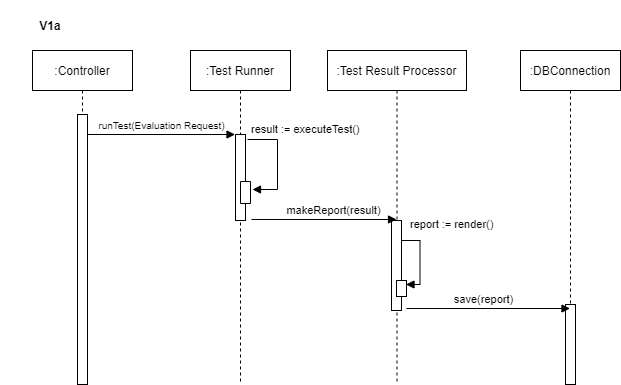

The diagram above was exported from draw.io. Its source (the exported page's mxGraphModel, read from the mxfile embedded in the PNG):
<mxGraphModel dx="700" dy="695" grid="1" gridSize="10" guides="1" tooltips="1" connect="1" arrows="1" fold="1" page="1" pageScale="1" pageWidth="1169" pageHeight="827" math="0" shadow="0">
  <root>
    <mxCell id="0" />
    <mxCell id="1" parent="0" />
    <mxCell id="qzLrYHXw1UffJjm7JObZ-23" value="&lt;font style=&quot;font-size: 10px&quot;&gt;runTest(Evaluation Request)&lt;/font&gt;" style="html=1;verticalAlign=bottom;endArrow=block;" parent="1" edge="1">
      <mxGeometry relative="1" as="geometry">
        <mxPoint x="387" y="350" as="sourcePoint" />
        <mxPoint x="534.5" y="350" as="targetPoint" />
      </mxGeometry>
    </mxCell>
    <mxCell id="qzLrYHXw1UffJjm7JObZ-26" value="result := executeTest()" style="edgeStyle=orthogonalEdgeStyle;html=1;align=left;spacingLeft=2;endArrow=block;rounded=0;" parent="1" edge="1">
      <mxGeometry x="-1" y="10" relative="1" as="geometry">
        <mxPoint x="547" y="355" as="sourcePoint" />
        <Array as="points">
          <mxPoint x="577" y="355" />
          <mxPoint x="577" y="405" />
        </Array>
        <mxPoint x="552" y="405" as="targetPoint" />
        <mxPoint as="offset" />
      </mxGeometry>
    </mxCell>
    <mxCell id="qzLrYHXw1UffJjm7JObZ-30" value="report := render()" style="edgeStyle=orthogonalEdgeStyle;html=1;align=left;spacingLeft=2;endArrow=block;rounded=0;entryX=1;entryY=0;" parent="1" edge="1">
      <mxGeometry x="-0.8702" y="16" relative="1" as="geometry">
        <mxPoint x="700.5" y="456" as="sourcePoint" />
        <Array as="points">
          <mxPoint x="719.5" y="456" />
          <mxPoint x="719.5" y="500" />
        </Array>
        <mxPoint as="offset" />
        <mxPoint x="705.5" y="500" as="targetPoint" />
      </mxGeometry>
    </mxCell>
    <mxCell id="qzLrYHXw1UffJjm7JObZ-39" value=":Controller" style="shape=umlLifeline;perimeter=lifelinePerimeter;whiteSpace=wrap;html=1;container=1;collapsible=0;recursiveResize=0;outlineConnect=0;" parent="1" vertex="1">
      <mxGeometry x="332" y="266" width="100" height="300" as="geometry" />
    </mxCell>
    <mxCell id="qzLrYHXw1UffJjm7JObZ-9" value="" style="html=1;points=[];perimeter=orthogonalPerimeter;" parent="1" vertex="1">
      <mxGeometry x="377" y="330" width="10" height="270" as="geometry" />
    </mxCell>
    <mxCell id="qzLrYHXw1UffJjm7JObZ-41" value=":Test Runner" style="shape=umlLifeline;perimeter=lifelinePerimeter;whiteSpace=wrap;html=1;container=1;collapsible=0;recursiveResize=0;outlineConnect=0;" parent="1" vertex="1">
      <mxGeometry x="490" y="266" width="100" height="334" as="geometry" />
    </mxCell>
    <mxCell id="qzLrYHXw1UffJjm7JObZ-42" value="" style="html=1;points=[];perimeter=orthogonalPerimeter;" parent="qzLrYHXw1UffJjm7JObZ-41" vertex="1">
      <mxGeometry x="45" y="84" width="10" height="86" as="geometry" />
    </mxCell>
    <mxCell id="qzLrYHXw1UffJjm7JObZ-25" value="" style="html=1;points=[];perimeter=orthogonalPerimeter;direction=south;" parent="1" vertex="1">
      <mxGeometry x="540" y="397" width="10" height="22" as="geometry" />
    </mxCell>
    <mxCell id="qzLrYHXw1UffJjm7JObZ-43" value=":Test Result Processor" style="shape=umlLifeline;perimeter=lifelinePerimeter;whiteSpace=wrap;html=1;container=1;collapsible=0;recursiveResize=0;outlineConnect=0;" parent="1" vertex="1">
      <mxGeometry x="627" y="266" width="139" height="334" as="geometry" />
    </mxCell>
    <mxCell id="qzLrYHXw1UffJjm7JObZ-44" value="" style="html=1;points=[];perimeter=orthogonalPerimeter;" parent="qzLrYHXw1UffJjm7JObZ-43" vertex="1">
      <mxGeometry x="64" y="170" width="10" height="90" as="geometry" />
    </mxCell>
    <mxCell id="qzLrYHXw1UffJjm7JObZ-29" value="" style="html=1;points=[];perimeter=orthogonalPerimeter;" parent="1" vertex="1">
      <mxGeometry x="696" y="496" width="10" height="16" as="geometry" />
    </mxCell>
    <mxCell id="qzLrYHXw1UffJjm7JObZ-27" value="makeReport(result)" style="html=1;verticalAlign=bottom;endArrow=block;exitX=1.6;exitY=0.988;exitDx=0;exitDy=0;exitPerimeter=0;" parent="1" source="qzLrYHXw1UffJjm7JObZ-42" target="qzLrYHXw1UffJjm7JObZ-43" edge="1">
      <mxGeometry x="0.125" relative="1" as="geometry">
        <mxPoint x="540" y="480" as="sourcePoint" />
        <mxPoint as="offset" />
        <mxPoint x="690" y="480" as="targetPoint" />
      </mxGeometry>
    </mxCell>
    <mxCell id="qzLrYHXw1UffJjm7JObZ-45" value=":DBConnection" style="shape=umlLifeline;perimeter=lifelinePerimeter;whiteSpace=wrap;html=1;container=1;collapsible=0;recursiveResize=0;outlineConnect=0;" parent="1" vertex="1">
      <mxGeometry x="820" y="266" width="100" height="334" as="geometry" />
    </mxCell>
    <mxCell id="OYXJ6rDMJDoXT2VpVDKW-1" value="" style="html=1;points=[];perimeter=orthogonalPerimeter;" vertex="1" parent="qzLrYHXw1UffJjm7JObZ-45">
      <mxGeometry x="45" y="254" width="10" height="80" as="geometry" />
    </mxCell>
    <mxCell id="qzLrYHXw1UffJjm7JObZ-46" value="V1a" style="text;align=center;fontStyle=1;verticalAlign=middle;spacingLeft=3;spacingRight=3;strokeColor=none;rotatable=0;points=[[0,0.5],[1,0.5]];portConstraint=eastwest;" parent="1" vertex="1">
      <mxGeometry x="300" y="216" width="100" height="50" as="geometry" />
    </mxCell>
    <mxCell id="qzLrYHXw1UffJjm7JObZ-31" value="save(report)" style="html=1;verticalAlign=bottom;endArrow=block;exitX=1.5;exitY=0.978;exitDx=0;exitDy=0;exitPerimeter=0;entryX=0.45;entryY=0.05;entryDx=0;entryDy=0;entryPerimeter=0;" parent="1" source="qzLrYHXw1UffJjm7JObZ-44" target="OYXJ6rDMJDoXT2VpVDKW-1" edge="1">
      <mxGeometry x="-0.056" width="80" relative="1" as="geometry">
        <mxPoint x="700" y="566" as="sourcePoint" />
        <mxPoint x="830" y="566" as="targetPoint" />
        <mxPoint as="offset" />
      </mxGeometry>
    </mxCell>
  </root>
</mxGraphModel>